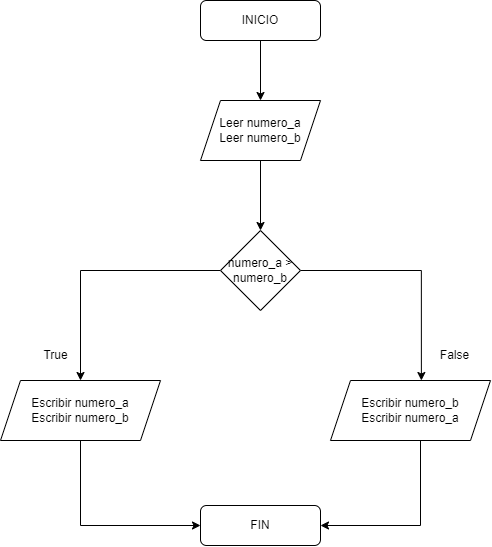

The diagram above was exported from draw.io. Its source (the exported page's mxGraphModel, read from the mxfile embedded in the PNG):
<mxGraphModel dx="2401" dy="831" grid="1" gridSize="10" guides="1" tooltips="1" connect="1" arrows="1" fold="1" page="1" pageScale="1" pageWidth="827" pageHeight="1169" math="0" shadow="0">
  <root>
    <mxCell id="WIyWlLk6GJQsqaUBKTNV-0" />
    <mxCell id="WIyWlLk6GJQsqaUBKTNV-1" parent="WIyWlLk6GJQsqaUBKTNV-0" />
    <mxCell id="HEf1a8SZv6U6TUF3hFMt-0" style="edgeStyle=orthogonalEdgeStyle;rounded=0;orthogonalLoop=1;jettySize=auto;html=1;" edge="1" parent="WIyWlLk6GJQsqaUBKTNV-1" source="HEf1a8SZv6U6TUF3hFMt-1" target="HEf1a8SZv6U6TUF3hFMt-4">
      <mxGeometry relative="1" as="geometry" />
    </mxCell>
    <mxCell id="HEf1a8SZv6U6TUF3hFMt-1" value="INICIO" style="rounded=1;whiteSpace=wrap;html=1;fontSize=12;glass=0;strokeWidth=1;shadow=0;" vertex="1" parent="WIyWlLk6GJQsqaUBKTNV-1">
      <mxGeometry x="160" y="80" width="120" height="40" as="geometry" />
    </mxCell>
    <mxCell id="HEf1a8SZv6U6TUF3hFMt-2" value="FIN" style="rounded=1;whiteSpace=wrap;html=1;fontSize=12;glass=0;strokeWidth=1;shadow=0;" vertex="1" parent="WIyWlLk6GJQsqaUBKTNV-1">
      <mxGeometry x="160" y="585" width="120" height="40" as="geometry" />
    </mxCell>
    <mxCell id="HEf1a8SZv6U6TUF3hFMt-3" style="edgeStyle=orthogonalEdgeStyle;rounded=0;orthogonalLoop=1;jettySize=auto;html=1;entryX=0.5;entryY=0;entryDx=0;entryDy=0;" edge="1" parent="WIyWlLk6GJQsqaUBKTNV-1" source="HEf1a8SZv6U6TUF3hFMt-4" target="HEf1a8SZv6U6TUF3hFMt-19">
      <mxGeometry relative="1" as="geometry">
        <mxPoint x="220" y="280" as="targetPoint" />
        <Array as="points">
          <mxPoint x="220" y="310" />
        </Array>
      </mxGeometry>
    </mxCell>
    <mxCell id="HEf1a8SZv6U6TUF3hFMt-4" value="Leer numero_a&lt;br&gt;Leer numero_b" style="shape=parallelogram;perimeter=parallelogramPerimeter;whiteSpace=wrap;html=1;fixedSize=1;" vertex="1" parent="WIyWlLk6GJQsqaUBKTNV-1">
      <mxGeometry x="160" y="180" width="120" height="60" as="geometry" />
    </mxCell>
    <mxCell id="HEf1a8SZv6U6TUF3hFMt-26" style="edgeStyle=orthogonalEdgeStyle;rounded=0;orthogonalLoop=1;jettySize=auto;html=1;entryX=0;entryY=0.5;entryDx=0;entryDy=0;" edge="1" parent="WIyWlLk6GJQsqaUBKTNV-1" source="HEf1a8SZv6U6TUF3hFMt-9" target="HEf1a8SZv6U6TUF3hFMt-2">
      <mxGeometry relative="1" as="geometry">
        <Array as="points">
          <mxPoint x="40" y="605" />
        </Array>
      </mxGeometry>
    </mxCell>
    <mxCell id="HEf1a8SZv6U6TUF3hFMt-9" value="Escribir numero_a&lt;br&gt;Escribir numero_b" style="shape=parallelogram;perimeter=parallelogramPerimeter;whiteSpace=wrap;html=1;fixedSize=1;" vertex="1" parent="WIyWlLk6GJQsqaUBKTNV-1">
      <mxGeometry x="-40" y="460" width="160" height="60" as="geometry" />
    </mxCell>
    <mxCell id="HEf1a8SZv6U6TUF3hFMt-21" style="edgeStyle=orthogonalEdgeStyle;rounded=0;orthogonalLoop=1;jettySize=auto;html=1;" edge="1" parent="WIyWlLk6GJQsqaUBKTNV-1" source="HEf1a8SZv6U6TUF3hFMt-19" target="HEf1a8SZv6U6TUF3hFMt-9">
      <mxGeometry relative="1" as="geometry" />
    </mxCell>
    <mxCell id="HEf1a8SZv6U6TUF3hFMt-29" style="edgeStyle=orthogonalEdgeStyle;rounded=0;orthogonalLoop=1;jettySize=auto;html=1;entryX=0.568;entryY=0;entryDx=0;entryDy=0;entryPerimeter=0;" edge="1" parent="WIyWlLk6GJQsqaUBKTNV-1" source="HEf1a8SZv6U6TUF3hFMt-19" target="HEf1a8SZv6U6TUF3hFMt-22">
      <mxGeometry relative="1" as="geometry" />
    </mxCell>
    <mxCell id="HEf1a8SZv6U6TUF3hFMt-19" value="numero_a &amp;gt; numero_b" style="rhombus;whiteSpace=wrap;html=1;" vertex="1" parent="WIyWlLk6GJQsqaUBKTNV-1">
      <mxGeometry x="180" y="310" width="80" height="80" as="geometry" />
    </mxCell>
    <mxCell id="HEf1a8SZv6U6TUF3hFMt-30" style="edgeStyle=orthogonalEdgeStyle;rounded=0;orthogonalLoop=1;jettySize=auto;html=1;entryX=1;entryY=0.5;entryDx=0;entryDy=0;" edge="1" parent="WIyWlLk6GJQsqaUBKTNV-1" source="HEf1a8SZv6U6TUF3hFMt-22" target="HEf1a8SZv6U6TUF3hFMt-2">
      <mxGeometry relative="1" as="geometry">
        <Array as="points">
          <mxPoint x="380" y="605" />
        </Array>
      </mxGeometry>
    </mxCell>
    <mxCell id="HEf1a8SZv6U6TUF3hFMt-22" value="Escribir numero_b&lt;br&gt;Escribir numero_a" style="shape=parallelogram;perimeter=parallelogramPerimeter;whiteSpace=wrap;html=1;fixedSize=1;" vertex="1" parent="WIyWlLk6GJQsqaUBKTNV-1">
      <mxGeometry x="290" y="460" width="160" height="60" as="geometry" />
    </mxCell>
    <mxCell id="HEf1a8SZv6U6TUF3hFMt-24" value="True" style="text;html=1;align=center;verticalAlign=middle;resizable=0;points=[];autosize=1;strokeColor=none;fillColor=none;" vertex="1" parent="WIyWlLk6GJQsqaUBKTNV-1">
      <mxGeometry x="-10" y="420" width="50" height="30" as="geometry" />
    </mxCell>
    <mxCell id="HEf1a8SZv6U6TUF3hFMt-25" value="False" style="text;html=1;align=center;verticalAlign=middle;resizable=0;points=[];autosize=1;strokeColor=none;fillColor=none;" vertex="1" parent="WIyWlLk6GJQsqaUBKTNV-1">
      <mxGeometry x="389" y="420" width="50" height="30" as="geometry" />
    </mxCell>
  </root>
</mxGraphModel>